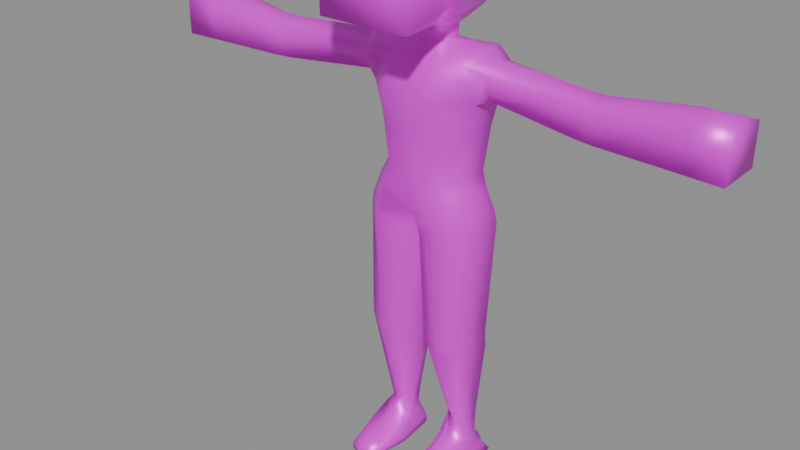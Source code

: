 # Source: hammerhead_walks.blend  (saved by Blender 5.0.119; exported with 4.5.12 LTS)
import bpy
from mathutils import Matrix  # noqa: F401  (used for matrix-valued properties, if any)

bpy.ops.wm.read_factory_settings(use_empty=True)
scene = bpy.context.scene
scene.name = 'Hammerhead'

# ---- images (referenced by path relative to the original .blend; pixels are not part of the script)
import os
ASSET_DIR = os.environ.get("B2B_ASSET_DIR", "")  # directory of the original .blend (textures are referenced by path, not embedded)
HERE = os.path.dirname(os.path.abspath(__file__))  # packed textures are extracted next to this script under _unpacked/

def load_image(name, relpath, width, height, colorspace="sRGB"):
    """Load a texture the original file referenced (path relative to the .blend, or extracted next to this script)."""
    p = next((c for c in (os.path.join(HERE, relpath), os.path.join(ASSET_DIR, relpath)) if relpath and os.path.exists(c)), "")
    if p:
        img = bpy.data.images.load(p, check_existing=True)
        img.name = name
    else:  # same state as the original file: an image datablock whose file is absent (Cycles renders it pink)
        img = bpy.data.images.new(name, width, height)
        img.source = "FILE"
        img.filepath = "//" + (relpath or name)
    img.colorspace_settings.name = colorspace
    return img
img_hammerhead_texture = load_image('hammerhead texture', '', 1024, 1024, 'sRGB')
img_hammerhead_metalic_small = load_image('hammerhead metalic small', '', 256, 256, 'sRGB')

# ---- materials (node trees are filled in below, after node groups)
mat_material = bpy.data.materials.new('Material')
mat_material.alpha_threshold = 0.0
mat_material.use_backface_culling_lightprobe_volume = False
mat_material.roughness = 0.5
mat_material.line_color = (0.0, 0.0, 0.0, 1.0)

# ---- material node trees
mat_material.use_nodes = True; mat_material.node_tree.nodes.clear()
_N = mat_material.node_tree.nodes; _L = mat_material.node_tree.links
n0 = _N.new('ShaderNodeOutputMaterial'); n0.name = 'Material Output'; n0.location = (200, 100)
n1 = _N.new('ShaderNodeBsdfPrincipled'); n1.name = 'Principled BSDF'; n1.location = (-200, 100)
n1.inputs[2].default_value = 0.4097
n2 = _N.new('ShaderNodeTexImage'); n2.name = 'Image Texture'; n2.location = (-822, 345)
n2.image = img_hammerhead_texture
n3 = _N.new('ShaderNodeTexImage'); n3.name = 'Image Texture.001'; n3.location = (-880, 34)
n3.image = img_hammerhead_metalic_small
_L.new(n1.outputs[0], n0.inputs[0])
_L.new(n2.outputs[0], n1.inputs[0])
_L.new(n3.outputs[0], n1.inputs[1])
n0.is_active_output = True

# ---- meshes
me_hammerhead_mesh = bpy.data.meshes.new('hammerhead mesh')
me_hammerhead_mesh.from_pydata([(-0.409, 0.4937, 3.482), (-0.4216, -0.5161, 3.515), (-0.4837, -0.7906, 0.2671), (-0.4428, -0.5124, 3.288), (-0.7198, 0.2821, 5.079), (-1.758e-07, 0.5394, 5.073), (-0.7198, -0.2007, 5.023), (1.654e-07, -0.5076, 5.023), (-0.6334, 0.3235, 5.576), (-1.479e-07, 0.4539, 5.459), (-0.6334, -0.3299, 5.486), (1.301e-07, -0.3993, 5.5), (-3.688, -0.3993, 5.0), (-3.688, -0.3993, 5.5), (-3.688, 0.2036, 5.5), (-3.688, 0.2036, 5.0), (-0.2432, 0.05287, 0.4112), (-0.6176, 0.1538, 0.4526), (-0.687, -0.05537, 0.4194), (-0.2108, -0.2754, 0.08325), (-0.2645, 0.2665, 0.07291), (-0.7326, 0.3368, 0.08476), (-0.7799, -0.2618, 0.07964), (-8.28e-08, 0.2541, 5.587), (6.546e-08, -0.2009, 5.627), (-8.28e-08, 0.2541, 5.756), (6.546e-08, -0.2009, 5.782), (-0.298, 0.4693, 5.926), (-1.529e-07, 0.4693, 5.925), (-0.298, -0.3993, 5.926), (1.301e-07, -0.3993, 5.926), (-0.5806, 1.293, 6.52), (-4.213e-07, 1.293, 6.52), (-0.5806, -1.223, 6.007), (3.985e-07, -1.223, 6.007), (-0.5806, 1.293, 6.657), (-4.213e-07, 1.293, 6.657), (-0.5806, -1.223, 6.794), (3.985e-07, -1.223, 6.794), (-0.3545, 0.09974, 6.867), (-3.25e-08, 0.09974, 6.867), (-0.3545, -0.2432, 6.867), (7.924e-08, -0.2432, 6.867), (-3.271, -0.3677, 5.0), (-3.271, 0.172, 5.0), (-3.271, -0.3677, 5.5), (-3.271, 0.172, 5.5), (-0.6298, -0.6743, 0.2474), (-0.2738, -0.654, 0.2574), (-0.6467, -0.7994, 0.08798), (-0.2861, -0.8187, 0.09985), (-0.5381, -0.1581, 4.083), (-0.6299, -0.1741, 4.648), (-0.5706, 0.1965, 4.084), (-0.6501, 0.2056, 4.648), (1.614e-07, -0.4953, 4.081), (1.531e-07, -0.4698, 4.644), (-1.17e-07, 0.3592, 4.644), (-1.505e-07, 0.462, 4.063), (-0.3599, 0.4176, 5.5), (-0.3593, 0.5482, 5.073), (-0.2423, 0.3732, 4.091), (-0.3454, 0.3447, 4.646), (-0.2282, 0.123, 5.618), (-0.09705, 0.2541, 5.593), (-0.09705, -0.2009, 5.627), (-0.2282, -0.06979, 5.627), (-0.09705, 0.2541, 5.76), (-0.2282, 0.123, 5.777), (-0.2282, -0.06979, 5.782), (-0.09705, -0.2009, 5.782), (-2.242, 0.1131, 5.36), (-2.006, 0.0911, 5.361), (-2.006, -0.2708, 5.361), (-2.242, -0.3085, 5.36), (-2.006, 0.09049, 5.002), (-2.242, 0.1131, 5.0), (-2.242, -0.3085, 5.0), (-2.006, -0.2708, 5.0), (-0.2519, -0.4953, 4.082), (-0.3089, -0.4698, 4.646), (-0.3279, -0.3634, 5.493), (-0.3599, -0.5076, 5.011), (-0.8785, -0.2687, 5.387), (-0.8785, 0.2079, 5.462), (-0.8583, 0.1886, 5.13), (-0.8583, -0.1305, 5.085), (-2.006, -0.06947, 5.471), (-0.7788, -0.02991, 5.637), (-3.688, -0.1037, 5.61), (-0.8785, -0.03835, 5.533), (-2.242, -0.07149, 5.47), (-3.271, -0.09376, 5.61), (-0.7393, -0.2201, 3.589), (-0.7585, -0.2232, 3.443), (-0.7585, 0.2419, 3.443), (-0.7365, 0.2287, 3.591), (1.071e-07, -0.3287, 3.552), (-0.05227, -0.3226, 3.287), (-0.05225, 0.3789, 3.134), (-1.823e-07, 0.5594, 3.45), (-0.4697, -0.2154, 0.4248), (-0.4637, 0.4783, 3.298), (-0.4985, 0.2462, 0.4566), (-0.6975, -0.2987, 1.944), (-0.6905, -0.3075, 2.163), (-0.6928, -0.3022, 2.054), (-0.1791, -0.3558, 1.905), (-0.169, -0.3656, 2.124), (-0.1765, -0.3614, 2.014), (-0.6905, 0.1983, 1.972), (-0.6975, 0.2051, 1.753), (-0.6928, 0.1947, 1.863), (-0.1791, 0.2605, 1.751), (-0.169, 0.2601, 1.97), (-0.1765, 0.2538, 1.861), (-0.4292, -0.4265, 1.971), (-0.437, -0.4164, 1.752), (-0.4336, -0.4206, 1.862), (-0.4566, 0.2259, 2.109), (-0.4638, 0.2299, 1.89), (-0.461, 0.2212, 1.999), (-0.476, 0.4345, 0.07656), (-0.4773, -0.8718, 0.07839), (-0.4755, -0.2608, 0.07628), (-0.4737, 0.2187, 0.6907), (-0.5912, 0.1918, 0.6882), (-0.3491, 0.2185, 0.5877), (-0.3493, -0.06157, 0.7395), (-0.4668, -0.06012, 0.5874), (-0.5675, -0.05866, 0.5887), (-0.2601, -0.1137, 0.4127), (-0.4867, 0.4225, 0.1752), (-0.2032, -0.295, 0.1786), (-0.6912, 0.2573, 0.176), (-0.2637, 0.2712, 0.1737), (-0.4814, -0.8681, 0.173), (-0.774, -0.2618, 0.1737), (-0.2787, -0.8241, 0.1955), (-0.6446, -0.7928, 0.179), (-0.2284, 0.08721, 0.318), (-0.5065, 0.3027, 0.304), (-0.6613, 0.1185, 0.2967), (-0.4657, -0.4486, 0.3201), (-0.2647, -0.2873, 0.2973), (-0.7026, -0.3446, 0.2934), (-0.6454, -0.1793, 3.886), (0.0, -0.4552, 3.798), (-0.3687, -0.4831, 3.861), (-0.6505, 0.1703, 3.891), (-1.629e-07, 0.5, 3.873), (-0.2951, 0.3921, 3.901), (-0.3639, 0.3468, 0.07449), (-0.3722, 0.2134, 0.4233), (-0.3561, 0.3436, 0.1743), (-0.3614, 0.2695, 0.3135), (-0.2377, -0.004446, 0.07808), (-2.618e-08, 0.08034, 3.345), (-0.05226, 0.02816, 3.134), (-0.1791, -0.04765, 1.751), (-0.1765, -0.05378, 1.861), (-0.169, -0.05278, 1.97), (-0.3492, 0.07845, 0.587), (-0.2335, -0.0119, 0.1762), (-0.2517, -0.03039, 0.412), (-0.2465, -0.1001, 0.3077), (-0.5153, -0.07021, 5.662), (0.409, 0.4937, 3.482), (0.4216, -0.5161, 3.515), (0.4837, -0.7906, 0.2671), (0.4428, -0.5124, 3.288), (0.7198, 0.2821, 5.079), (0.7198, -0.2007, 5.023), (0.6334, 0.3235, 5.576), (0.6334, -0.3299, 5.486), (3.688, -0.3993, 5.0), (3.688, -0.3993, 5.5), (3.688, 0.2036, 5.5), (3.688, 0.2036, 5.0), (0.2432, 0.05287, 0.4112), (0.6176, 0.1538, 0.4526), (0.687, -0.05537, 0.4194), (0.2108, -0.2754, 0.08325), (0.2645, 0.2665, 0.07291), (0.7326, 0.3368, 0.08476), (0.7799, -0.2618, 0.07964), (0.298, 0.4693, 5.926), (0.298, -0.3993, 5.926), (0.5806, 1.293, 6.52), (0.5806, -1.223, 6.007), (0.5806, 1.293, 6.657), (0.5806, -1.223, 6.794), (0.3545, 0.09974, 6.867), (0.3545, -0.2432, 6.867), (3.271, -0.3677, 5.0), (3.271, 0.172, 5.0), (3.271, -0.3677, 5.5), (3.271, 0.172, 5.5), (0.6298, -0.6743, 0.2474), (0.2738, -0.654, 0.2574), (0.6467, -0.7994, 0.08798), (0.2861, -0.8187, 0.09985), (0.5381, -0.1581, 4.083), (0.6299, -0.1741, 4.648), (0.5706, 0.1965, 4.084), (0.6501, 0.2056, 4.648), (0.3599, 0.4176, 5.5), (0.3593, 0.5482, 5.073), (0.2423, 0.3732, 4.091), (0.3454, 0.3447, 4.646), (0.2282, 0.123, 5.618), (0.09705, 0.2541, 5.593), (0.09705, -0.2009, 5.627), (0.2282, -0.06978, 5.627), (0.09705, 0.2541, 5.76), (0.2282, 0.123, 5.777), (0.2282, -0.06978, 5.782), (0.09705, -0.2009, 5.782), (2.242, 0.1131, 5.36), (2.006, 0.0911, 5.361), (2.006, -0.2708, 5.361), (2.242, -0.3085, 5.36), (2.006, 0.09049, 5.002), (2.242, 0.1131, 5.0), (2.242, -0.3085, 5.0), (2.006, -0.2708, 5.0), (0.2519, -0.4953, 4.082), (0.3089, -0.4698, 4.646), (0.3279, -0.3634, 5.493), (0.3599, -0.5076, 5.011), (0.8785, -0.2687, 5.387), (0.8785, 0.2079, 5.462), (0.8583, 0.1886, 5.13), (0.8583, -0.1305, 5.085), (2.006, -0.06947, 5.471), (0.7788, -0.02991, 5.637), (3.688, -0.1037, 5.61), (0.8785, -0.03835, 5.533), (2.242, -0.07149, 5.47), (3.271, -0.09376, 5.61), (0.7393, -0.2201, 3.589), (0.7585, -0.2232, 3.443), (0.7585, 0.2419, 3.443), (0.7365, 0.2287, 3.591), (0.05227, -0.3226, 3.287), (0.05225, 0.3789, 3.134), (0.4697, -0.2154, 0.4248), (0.4637, 0.4783, 3.298), (0.4985, 0.2462, 0.4566), (0.6975, -0.2987, 1.944), (0.6905, -0.3075, 2.163), (0.6928, -0.3022, 2.054), (0.1791, -0.3558, 1.905), (0.169, -0.3656, 2.124), (0.1765, -0.3614, 2.014), (0.6905, 0.1983, 1.972), (0.6975, 0.2051, 1.753), (0.6928, 0.1947, 1.863), (0.1791, 0.2605, 1.751), (0.169, 0.2601, 1.97), (0.1765, 0.2538, 1.861), (0.4292, -0.4265, 1.971), (0.437, -0.4164, 1.752), (0.4336, -0.4206, 1.862), (0.4566, 0.2259, 2.109), (0.4638, 0.2299, 1.89), (0.461, 0.2212, 1.999), (0.476, 0.4345, 0.07656), (0.4773, -0.8718, 0.07839), (0.4755, -0.2608, 0.07628), (0.4737, 0.2187, 0.6907), (0.5912, 0.1918, 0.6882), (0.3491, 0.2185, 0.5877), (0.3493, -0.06157, 0.7395), (0.4668, -0.06012, 0.5874), (0.5675, -0.05866, 0.5887), (0.2601, -0.1137, 0.4127), (0.4867, 0.4225, 0.1752), (0.2032, -0.295, 0.1786), (0.6912, 0.2573, 0.176), (0.2637, 0.2712, 0.1737), (0.4814, -0.8681, 0.173), (0.774, -0.2618, 0.1737), (0.2787, -0.8241, 0.1955), (0.6446, -0.7928, 0.179), (0.2284, 0.08721, 0.318), (0.5065, 0.3027, 0.304), (0.6613, 0.1185, 0.2967), (0.4657, -0.4486, 0.3201), (0.2647, -0.2873, 0.2973), (0.7026, -0.3446, 0.2934), (0.6454, -0.1793, 3.886), (0.3687, -0.4831, 3.861), (0.6505, 0.1703, 3.891), (0.2951, 0.3921, 3.901), (0.3639, 0.3468, 0.07449), (0.3722, 0.2134, 0.4233), (0.3561, 0.3436, 0.1743), (0.3614, 0.2695, 0.3135), (0.2377, -0.004446, 0.07808), (0.05226, 0.02816, 3.134), (0.1791, -0.04765, 1.751), (0.1765, -0.05378, 1.861), (0.169, -0.05278, 1.97), (0.3492, 0.07845, 0.587), (0.2335, -0.0119, 0.1762), (0.2517, -0.03039, 0.412), (0.2465, -0.1001, 0.3077), (0.4562, -0.09876, 5.641), (-2.142, 0.1035, 5.001), (-2.142, 0.1038, 5.361), (-2.142, -0.2925, 5.361), (-2.142, -0.2925, 5.0), (-2.142, -0.07063, 5.47), (2.12, 0.1014, 5.001), (2.12, 0.1018, 5.361), (2.12, -0.2891, 5.361), (2.12, -0.2891, 5.0), (2.12, -0.07045, 5.47)], [], [(6, 82, 81, 10), (5, 60, 59, 9), (46, 44, 15, 14), (15, 12, 13, 89, 14), (138, 136, 123, 50), (148, 147, 55, 79), (1, 3, 98, 97), (45, 92, 89, 13), (145, 142, 134, 137), (19, 124, 122, 152, 20, 156), (165, 144, 133, 163), (145, 137, 139, 47), (142, 141, 132, 134), (44, 43, 12, 15), (43, 45, 13, 12), (33, 34, 38, 37), (27, 29, 33, 31), (29, 30, 34, 33), (28, 27, 31, 32), (36, 35, 39, 40), (32, 31, 35, 36), (31, 33, 37, 35), (41, 42, 40, 39), (35, 37, 41, 39), (37, 38, 42, 41), (48, 2, 136, 138), (22, 124, 123, 49), (139, 137, 22, 49), (19, 133, 138, 50), (54, 62, 61, 53), (52, 54, 53, 51), (56, 80, 79, 55), (0, 102, 95, 96), (52, 80, 82, 6), (54, 52, 6, 4), (57, 62, 60, 5), (59, 60, 4, 8), (61, 62, 57, 58), (60, 62, 54, 4), (67, 68, 27), (69, 70, 29), (69, 66, 65, 70), (63, 68, 67, 64), (63, 66, 69, 68), (23, 64, 67, 25), (65, 24, 26, 70), (25, 67, 27, 28), (27, 68, 69, 29), (29, 70, 26, 30), (309, 310, 72, 75), (311, 312, 78, 73), (311, 313, 91, 74), (312, 309, 75, 78), (83, 90, 87, 73), (74, 91, 92, 45), (84, 85, 75, 72), (71, 76, 44, 46), (77, 74, 45, 43), (86, 83, 73, 78), (85, 86, 78, 75), (76, 77, 43, 44), (65, 81, 11, 24), (82, 80, 56, 7), (79, 80, 52, 51), (81, 82, 7, 11), (4, 6, 86, 85), (6, 10, 83, 86), (8, 4, 85, 84), (10, 88, 90, 83), (59, 8, 63, 64), (87, 90, 84, 72), (92, 91, 71, 46), (90, 88, 8, 84), (89, 92, 46, 14), (313, 87, 72, 310), (9, 59, 64, 23), (157, 158, 99, 100), (99, 102, 0, 100), (94, 3, 1, 93), (95, 94, 93, 96), (146, 51, 53, 149), (93, 146, 149, 96), (148, 146, 93, 1), (151, 149, 53, 61), (117, 107, 109, 118), (118, 109, 108, 116), (111, 104, 106, 112), (112, 106, 105, 110), (120, 111, 112, 121), (121, 112, 110, 119), (159, 113, 115, 160), (160, 115, 114, 161), (113, 120, 121, 115), (115, 121, 119, 114), (104, 117, 118, 106), (106, 118, 116, 105), (94, 95, 110, 105), (163, 133, 19, 156), (129, 117, 104, 130), (116, 3, 94, 105), (98, 3, 116, 108), (103, 125, 127, 153), (161, 158, 98, 108), (111, 120, 125, 126), (159, 107, 128, 162), (95, 102, 119, 110), (125, 120, 113, 127), (119, 102, 99, 114), (122, 124, 22, 21), (122, 132, 154, 152), (123, 124, 19, 50), (123, 136, 139, 49), (107, 117, 129, 128), (126, 125, 103, 17), (162, 128, 131, 164), (2, 143, 145, 47), (104, 111, 126, 130), (130, 126, 17, 18), (143, 2, 48, 144), (101, 129, 130, 18), (128, 129, 101, 131), (140, 155, 153, 16), (134, 132, 122, 21), (137, 134, 21, 22), (135, 154, 155, 140), (139, 136, 2, 47), (138, 133, 144, 48), (17, 103, 141, 142), (101, 143, 144, 131), (164, 131, 144, 165), (18, 17, 142, 145), (143, 101, 18, 145), (151, 150, 100, 0), (97, 147, 148, 1), (167, 294, 293, 243), (79, 51, 146, 148), (61, 58, 150, 151), (155, 154, 132, 141), (152, 154, 135, 20), (153, 155, 141, 103), (153, 127, 16), (16, 164, 165, 140), (127, 162, 164, 16), (113, 159, 162, 127), (114, 99, 158, 161), (135, 163, 156, 20), (109, 160, 161, 108), (107, 159, 160, 109), (97, 98, 158, 157), (140, 165, 163, 135), (172, 174, 228, 229), (5, 9, 206, 207), (197, 177, 178, 195), (178, 177, 236, 176, 175), (283, 201, 268, 281), (292, 226, 55, 147), (168, 97, 244, 170), (196, 176, 236, 239), (290, 282, 279, 287), (182, 299, 183, 295, 267, 269), (307, 305, 278, 289), (290, 198, 284, 282), (287, 279, 277, 286), (195, 178, 175, 194), (194, 175, 176, 196), (189, 191, 38, 34), (186, 188, 189, 187), (187, 189, 34, 30), (28, 32, 188, 186), (36, 40, 192, 190), (32, 36, 190, 188), (188, 190, 191, 189), (193, 192, 40, 42), (190, 192, 193, 191), (191, 193, 42, 38), (199, 283, 281, 169), (185, 200, 268, 269), (284, 200, 185, 282), (182, 201, 283, 278), (205, 204, 208, 209), (203, 202, 204, 205), (56, 55, 226, 227), (167, 243, 242, 247), (203, 172, 229, 227), (205, 171, 172, 203), (57, 5, 207, 209), (206, 173, 171, 207), (208, 58, 57, 209), (207, 171, 205, 209), (214, 186, 215), (216, 187, 217), (216, 217, 212, 213), (210, 211, 214, 215), (210, 215, 216, 213), (23, 25, 214, 211), (212, 217, 26, 24), (25, 28, 186, 214), (186, 187, 216, 215), (187, 30, 26, 217), (314, 222, 219, 315), (316, 220, 225, 317), (316, 221, 238, 318), (317, 225, 222, 314), (230, 220, 234, 237), (221, 196, 239, 238), (231, 219, 222, 232), (218, 197, 195, 223), (224, 194, 196, 221), (233, 225, 220, 230), (232, 222, 225, 233), (223, 195, 194, 224), (212, 24, 11, 228), (229, 7, 56, 227), (226, 202, 203, 227), (228, 11, 7, 229), (171, 232, 233, 172), (172, 233, 230, 174), (173, 231, 232, 171), (174, 230, 237, 235), (206, 211, 210, 173), (234, 219, 231, 237), (239, 197, 218, 238), (237, 231, 173, 235), (236, 177, 197, 239), (318, 315, 219, 234), (9, 23, 211, 206), (157, 100, 245, 300), (245, 100, 167, 247), (241, 240, 168, 170), (242, 243, 240, 241), (291, 293, 204, 202), (243, 293, 291, 240), (292, 168, 240, 291), (294, 208, 204, 293), (262, 263, 254, 252), (263, 261, 253, 254), (256, 257, 251, 249), (257, 255, 250, 251), (265, 266, 257, 256), (266, 264, 255, 257), (301, 302, 260, 258), (302, 303, 259, 260), (258, 260, 266, 265), (260, 259, 264, 266), (249, 251, 263, 262), (251, 250, 261, 263), (241, 250, 255, 242), (305, 299, 182, 278), (274, 275, 249, 262), (261, 250, 241, 170), (244, 253, 261, 170), (248, 296, 272, 270), (303, 253, 244, 300), (256, 271, 270, 265), (301, 304, 273, 252), (242, 255, 264, 247), (270, 272, 258, 265), (264, 259, 245, 247), (267, 184, 185, 269), (267, 295, 297, 277), (268, 201, 182, 269), (268, 200, 284, 281), (252, 273, 274, 262), (271, 180, 248, 270), (304, 306, 276, 273), (169, 198, 290, 288), (249, 275, 271, 256), (275, 181, 180, 271), (288, 289, 199, 169), (246, 181, 275, 274), (273, 276, 246, 274), (285, 179, 296, 298), (279, 184, 267, 277), (282, 185, 184, 279), (280, 285, 298, 297), (284, 198, 169, 281), (283, 199, 289, 278), (180, 287, 286, 248), (246, 276, 289, 288), (306, 307, 289, 276), (181, 290, 287, 180), (288, 290, 181, 246), (294, 167, 100, 150), (168, 292, 147, 97), (226, 292, 291, 202), (208, 294, 150, 58), (298, 286, 277, 297), (295, 183, 280, 297), (296, 248, 286, 298), (296, 179, 272), (179, 285, 307, 306), (272, 179, 306, 304), (258, 272, 304, 301), (259, 303, 300, 245), (280, 183, 299, 305), (254, 253, 303, 302), (252, 254, 302, 301), (97, 157, 300, 244), (285, 280, 305, 307), (308, 228, 174, 235), (96, 149, 151, 0), (66, 63, 8, 166), (8, 88, 166), (81, 166, 88, 10), (66, 166, 81, 65), (213, 212, 228, 308), (235, 173, 308), (213, 308, 173, 210), (91, 313, 310, 71), (77, 76, 309, 312), (73, 87, 313, 311), (74, 77, 312, 311), (76, 71, 310, 309), (238, 218, 315, 318), (224, 317, 314, 223), (220, 316, 318, 234), (221, 316, 317, 224), (223, 314, 315, 218)])
me_hammerhead_mesh.polygons.foreach_set('use_smooth', [True] * 318)
_k = {(33, 34): 0.54983, (37, 38): 1.0, (33, 37): 1.0, (34, 189): 0.54983, (38, 191): 1.0, (189, 191): 1.0}
me_hammerhead_mesh.attributes.new('crease_edge', 'FLOAT', 'EDGE').data.foreach_set('value', [_k.get((min(e.vertices), max(e.vertices)), 0.0) for e in me_hammerhead_mesh.edges])
_uv = me_hammerhead_mesh.uv_layers.new(name='UVMap')
_uv.uv.foreach_set('vector', [0.06027, 0.3343, 0.06039, 0.3741, 0.007808, 0.3777, 0.008626, 0.3439, 0.9377, 0.5862, 0.9376, 0.5465, 0.985, 0.5463, 0.9805, 0.5861, 0.9849, 0.2246, 0.9297, 0.2247, 0.9295, 0.1786, 0.9848, 0.1785, 0.8923, 0.2942, 0.8924, 0.3608, 0.8372, 0.3608, 0.8251, 0.3281, 0.8372, 0.2942, 0.2621, 0.09572, 0.2396, 0.0945, 0.2396, 0.08405, 0.2608, 0.08519, 0.1876, 0.3729, 0.1947, 0.4136, 0.1633, 0.4137, 0.1631, 0.3858, 0.2256, 0.367, 0.2506, 0.3646, 0.2516, 0.4077, 0.2223, 0.4136, 0.1551, 0.6988, 0.1551, 0.7292, 0.1091, 0.7282, 0.109, 0.6954, 0.6032, 0.08636, 0.6031, 0.03525, 0.6168, 0.02002, 0.6169, 0.07725, 0.5272, 0.1774, 0.4982, 0.1729, 0.5058, 0.09641, 0.5171, 0.1073, 0.5272, 0.1172, 0.5272, 0.1473, 0.1041, 0.1634, 0.1007, 0.1838, 0.08736, 0.1831, 0.09075, 0.152, 0.6032, 0.08636, 0.6169, 0.07725, 0.615, 0.1361, 0.6075, 0.123, 0.1635, 0.3269, 0.1369, 0.3269, 0.1255, 0.3202, 0.154, 0.3147, 0.3617, 0.8391, 0.3632, 0.7795, 0.4094, 0.7772, 0.4076, 0.8438, 0.06168, 0.05234, 0.006467, 0.05243, 0.006262, 0.006352, 0.06148, 0.006262, 0.8172, 0.2813, 0.8172, 0.2171, 0.9042, 0.2171, 0.9042, 0.2813, 0.7337, 0.9085, 0.8296, 0.9032, 0.9203, 0.9056, 0.6458, 0.9772, 0.8365, 0.04596, 0.8695, 0.04596, 0.8695, 0.137, 0.8053, 0.137, 0.4645, 0.8395, 0.4974, 0.8395, 0.5287, 0.9307, 0.4645, 0.9307, 0.08601, 0.9195, 0.08601, 0.8554, 0.2175, 0.8804, 0.2175, 0.9195, 0.2804, 0.11, 0.3446, 0.11, 0.3446, 0.1252, 0.2804, 0.1252, 0.6458, 0.9772, 0.9203, 0.9056, 0.925, 0.9923, 0.6466, 0.9923, 0.2554, 0.8804, 0.2554, 0.9195, 0.2175, 0.9195, 0.2175, 0.8804, 0.08601, 0.8554, 0.3637, 0.8554, 0.2554, 0.8804, 0.2175, 0.8804, 0.3637, 0.8554, 0.3637, 0.9195, 0.2554, 0.9195, 0.2554, 0.8804, 0.592, 0.1218, 0.5692, 0.1061, 0.5697, 0.09737, 0.5919, 0.1028, 0.4648, 0.1697, 0.4982, 0.1729, 0.4914, 0.24, 0.4735, 0.2302, 0.615, 0.1361, 0.6169, 0.07725, 0.6273, 0.07735, 0.625, 0.137, 0.07716, 0.1798, 0.08736, 0.1831, 0.08276, 0.2415, 0.07236, 0.2397, 0.8912, 0.5144, 0.8908, 0.5481, 0.8295, 0.5596, 0.8289, 0.5233, 0.1224, 0.06235, 0.123, 0.02036, 0.1847, 0.02219, 0.1843, 0.06141, 0.1011, 0.4138, 0.1009, 0.3796, 0.1631, 0.3858, 0.1633, 0.4137, 0.7619, 0.5413, 0.7416, 0.5352, 0.7579, 0.5026, 0.7744, 0.505, 0.1018, 0.3442, 0.1009, 0.3796, 0.06039, 0.3741, 0.06027, 0.3343, 0.123, 0.02036, 0.1224, 0.06235, 0.08157, 0.06468, 0.0759, 0.01128, 0.8906, 0.5862, 0.8908, 0.5481, 0.9376, 0.5465, 0.9377, 0.5862, 0.985, 0.5463, 0.9376, 0.5465, 0.9387, 0.5066, 0.9935, 0.5161, 0.8295, 0.5596, 0.8908, 0.5481, 0.8906, 0.5862, 0.8262, 0.5863, 0.9376, 0.5465, 0.8908, 0.5481, 0.8912, 0.5144, 0.9387, 0.5066, 0.4752, 0.8157, 0.4897, 0.8012, 0.4974, 0.8395, 0.8443, 0.00958, 0.8588, 0.02407, 0.8365, 0.04596, 0.7925, 0.8898, 0.7916, 0.8727, 0.8063, 0.8727, 0.8072, 0.8897, 0.1664, 0.1856, 0.1664, 0.2032, 0.1519, 0.2011, 0.1519, 0.1827, 0.7703, 0.8728, 0.7916, 0.8727, 0.7925, 0.8898, 0.7712, 0.8904, 0.1412, 0.182, 0.1519, 0.1827, 0.1519, 0.2011, 0.1412, 0.2006, 0.07574, 0.08015, 0.08647, 0.08015, 0.08647, 0.09719, 0.07574, 0.09719, 0.4645, 0.8157, 0.4752, 0.8157, 0.4974, 0.8395, 0.4645, 0.8395, 0.7337, 0.9085, 0.7712, 0.8904, 0.7925, 0.8898, 0.8296, 0.9032, 0.8365, 0.04596, 0.8588, 0.02407, 0.8695, 0.02407, 0.8695, 0.04596, 0.9301, 0.3472, 0.9698, 0.3472, 0.9699, 0.3525, 0.9303, 0.3526, 0.02237, 0.175, 0.06219, 0.1749, 0.06229, 0.1802, 0.02243, 0.1803, 0.2776, 0.7066, 0.2777, 0.7314, 0.2738, 0.7313, 0.2737, 0.7049, 0.2405, 0.7845, 0.2393, 0.8283, 0.2341, 0.8267, 0.2351, 0.7868, 0.4195, 0.7091, 0.4196, 0.7348, 0.283, 0.7315, 0.283, 0.709, 0.2737, 0.7049, 0.2738, 0.7313, 0.1551, 0.7292, 0.1551, 0.6988, 0.981, 0.489, 0.9445, 0.4913, 0.9303, 0.3526, 0.9699, 0.3525, 0.9698, 0.3432, 0.9299, 0.3433, 0.9297, 0.2247, 0.9849, 0.2246, 0.06212, 0.171, 0.02233, 0.171, 0.006467, 0.05243, 0.06168, 0.05234, 0.05372, 0.319, 0.01981, 0.3168, 0.02243, 0.1803, 0.06229, 0.1802, 0.09506, 0.8339, 0.09599, 0.7986, 0.2351, 0.7868, 0.2341, 0.8267, 0.2432, 0.8295, 0.2445, 0.7829, 0.3632, 0.7795, 0.3617, 0.8391, 0.5059, 0.7169, 0.4803, 0.6987, 0.5166, 0.6947, 0.5166, 0.7168, 0.06039, 0.3741, 0.1009, 0.3796, 0.1011, 0.4138, 0.05921, 0.4138, 0.1824, 0.09915, 0.1204, 0.09555, 0.1224, 0.06235, 0.1843, 0.06141, 0.007808, 0.3777, 0.06039, 0.3741, 0.05921, 0.4138, 0.006931, 0.4139, 0.07949, 0.8438, 0.0809, 0.7905, 0.09599, 0.7986, 0.09506, 0.8339, 0.06027, 0.3343, 0.008626, 0.3439, 0.01981, 0.3168, 0.05372, 0.319, 0.9935, 0.5161, 0.9387, 0.5066, 0.9445, 0.4913, 0.981, 0.489, 0.4466, 0.7025, 0.4306, 0.7359, 0.4196, 0.7348, 0.4195, 0.7091, 0.4769, 0.785, 0.4467, 0.7748, 0.4914, 0.7527, 0.506, 0.7671, 0.283, 0.7315, 0.4196, 0.7348, 0.4196, 0.7619, 0.283, 0.749, 0.1551, 0.7292, 0.2738, 0.7313, 0.2738, 0.7515, 0.1552, 0.7584, 0.4196, 0.7348, 0.4306, 0.7359, 0.4467, 0.7748, 0.4196, 0.7619, 0.1091, 0.7282, 0.1551, 0.7292, 0.1552, 0.7584, 0.1091, 0.762, 0.2777, 0.7314, 0.283, 0.7315, 0.283, 0.749, 0.2777, 0.7504, 0.5167, 0.7889, 0.4769, 0.785, 0.506, 0.7671, 0.5167, 0.7671, 0.4389, 0.1815, 0.4152, 0.1846, 0.4197, 0.1461, 0.4565, 0.1302, 0.7237, 0.5807, 0.7416, 0.5352, 0.7619, 0.5413, 0.7583, 0.5865, 0.2347, 0.3297, 0.2506, 0.3646, 0.2256, 0.367, 0.2186, 0.3319, 0.2567, 0.01764, 0.2562, 0.06903, 0.2399, 0.06854, 0.2401, 0.01896, 0.2066, 0.06383, 0.1843, 0.06141, 0.1847, 0.02219, 0.2065, 0.02519, 0.2399, 0.06854, 0.2066, 0.06383, 0.2065, 0.02519, 0.2401, 0.01896, 0.1876, 0.3729, 0.1859, 0.3423, 0.2186, 0.3319, 0.2256, 0.367, 0.8084, 0.5538, 0.8076, 0.5145, 0.8289, 0.5233, 0.8295, 0.5596, 0.4207, 0.3649, 0.4041, 0.3935, 0.392, 0.3938, 0.4085, 0.3653, 0.4085, 0.3653, 0.392, 0.3938, 0.3799, 0.3946, 0.3964, 0.3658, 0.4427, 0.02386, 0.421, 0.07929, 0.4089, 0.07955, 0.4306, 0.02489, 0.4306, 0.02489, 0.4089, 0.07955, 0.3968, 0.08001, 0.4185, 0.02436, 0.5864, 0.5355, 0.5713, 0.5097, 0.5834, 0.5102, 0.5985, 0.5358, 0.5985, 0.5358, 0.5834, 0.5102, 0.5955, 0.5104, 0.6106, 0.5362, 0.263, 0.1757, 0.2669, 0.1419, 0.2788, 0.144, 0.2749, 0.1778, 0.2749, 0.1778, 0.2788, 0.144, 0.2909, 0.1447, 0.2869, 0.179, 0.5711, 0.567, 0.5864, 0.5355, 0.5985, 0.5358, 0.5832, 0.5672, 0.5832, 0.5672, 0.5985, 0.5358, 0.6106, 0.5362, 0.5953, 0.568, 0.3999, 0.3362, 0.4207, 0.3649, 0.4085, 0.3653, 0.3878, 0.3367, 0.3878, 0.3367, 0.4085, 0.3653, 0.3964, 0.3658, 0.3756, 0.337, 0.2562, 0.06903, 0.2567, 0.01764, 0.4185, 0.02436, 0.3968, 0.08001, 0.09075, 0.152, 0.08736, 0.1831, 0.07716, 0.1798, 0.08009, 0.15, 0.5507, 0.3614, 0.4207, 0.3649, 0.3999, 0.3362, 0.5506, 0.3503, 0.3964, 0.3658, 0.2506, 0.3646, 0.2347, 0.3297, 0.3756, 0.337, 0.2516, 0.4077, 0.2506, 0.3646, 0.3964, 0.3658, 0.3799, 0.3946, 0.428, 0.5319, 0.4539, 0.5346, 0.4426, 0.5484, 0.4244, 0.5459, 0.2869, 0.179, 0.4152, 0.1846, 0.4276, 0.225, 0.2998, 0.2153, 0.5713, 0.5097, 0.5864, 0.5355, 0.4539, 0.5346, 0.4537, 0.5216, 0.263, 0.1757, 0.2759, 0.2115, 0.1523, 0.1647, 0.1373, 0.1474, 0.7579, 0.5026, 0.7416, 0.5352, 0.6106, 0.5362, 0.5955, 0.5104, 0.4539, 0.5346, 0.5864, 0.5355, 0.5711, 0.567, 0.4426, 0.5484, 0.6106, 0.5362, 0.7416, 0.5352, 0.7237, 0.5807, 0.5953, 0.568, 0.5058, 0.09641, 0.4982, 0.1729, 0.4648, 0.1697, 0.4765, 0.1043, 0.3857, 0.5345, 0.3966, 0.5333, 0.3967, 0.5477, 0.3857, 0.5468, 0.4914, 0.24, 0.4982, 0.1729, 0.5272, 0.1774, 0.513, 0.2363, 0.2396, 0.08405, 0.2396, 0.0945, 0.2216, 0.09572, 0.2209, 0.08571, 0.4041, 0.3935, 0.4207, 0.3649, 0.5507, 0.3614, 0.5339, 0.3744, 0.4537, 0.5216, 0.4539, 0.5346, 0.428, 0.5319, 0.4277, 0.5187, 0.1373, 0.1474, 0.1523, 0.1647, 0.1155, 0.1662, 0.1164, 0.1571, 0.5692, 0.1061, 0.5702, 0.144, 0.5438, 0.1548, 0.5527, 0.1185, 0.421, 0.07929, 0.4427, 0.02386, 0.5596, 0.0268, 0.5701, 0.05463, 0.5701, 0.05463, 0.5596, 0.0268, 0.5857, 0.03124, 0.5895, 0.05428, 0.5702, 0.144, 0.5692, 0.1061, 0.592, 0.1218, 0.592, 0.1624, 0.5681, 0.3611, 0.5507, 0.3614, 0.5506, 0.3503, 0.5693, 0.3371, 0.5339, 0.3744, 0.5507, 0.3614, 0.5681, 0.3611, 0.5698, 0.3842, 0.1075, 0.1429, 0.1098, 0.1231, 0.1211, 0.1306, 0.1174, 0.1479, 0.397, 0.5107, 0.3966, 0.5333, 0.3857, 0.5345, 0.3867, 0.5061, 0.6169, 0.07725, 0.6168, 0.02002, 0.6272, 0.01128, 0.6273, 0.07735, 0.09414, 0.121, 0.09541, 0.1132, 0.1098, 0.1231, 0.1075, 0.1429, 0.5514, 0.1052, 0.5697, 0.09737, 0.5692, 0.1061, 0.5527, 0.1185, 0.08276, 0.2415, 0.08736, 0.1831, 0.1007, 0.1838, 0.09169, 0.2236, 0.5857, 0.03124, 0.5846, 0.02122, 0.6016, 0.01515, 0.6031, 0.03525, 0.5691, 0.17, 0.5702, 0.144, 0.592, 0.1624, 0.592, 0.1818, 0.1164, 0.1571, 0.1155, 0.1662, 0.1007, 0.1838, 0.1041, 0.1634, 0.5895, 0.05428, 0.5857, 0.03124, 0.6031, 0.03525, 0.6032, 0.08636, 0.5702, 0.144, 0.5691, 0.17, 0.5447, 0.187, 0.5438, 0.1548, 0.8084, 0.5538, 0.8052, 0.5864, 0.7583, 0.5865, 0.7619, 0.5413, 0.2223, 0.4136, 0.1947, 0.4136, 0.1876, 0.3729, 0.2256, 0.367, 0.7621, 0.6316, 0.8085, 0.619, 0.8078, 0.6583, 0.7746, 0.6678, 0.1824, 0.09915, 0.1843, 0.06141, 0.2066, 0.06383, 0.2075, 0.09788, 0.8295, 0.5596, 0.8262, 0.5863, 0.8052, 0.5864, 0.8084, 0.5538, 0.4122, 0.5471, 0.3967, 0.5477, 0.3966, 0.5333, 0.4111, 0.531, 0.3857, 0.5468, 0.3967, 0.5477, 0.3968, 0.5579, 0.3856, 0.5578, 0.4244, 0.5459, 0.4122, 0.5471, 0.4111, 0.531, 0.428, 0.5319, 0.1211, 0.1306, 0.1392, 0.1321, 0.1174, 0.1479, 0.1174, 0.1479, 0.1164, 0.1571, 0.1041, 0.1634, 0.1075, 0.1429, 0.1392, 0.1321, 0.1373, 0.1474, 0.1164, 0.1571, 0.1174, 0.1479, 0.2669, 0.1419, 0.263, 0.1757, 0.1373, 0.1474, 0.1392, 0.1321, 0.2909, 0.1447, 0.4197, 0.1461, 0.4152, 0.1846, 0.2869, 0.179, 0.09414, 0.121, 0.09075, 0.152, 0.08009, 0.15, 0.08302, 0.1202, 0.2879, 0.2135, 0.2749, 0.1778, 0.2869, 0.179, 0.2998, 0.2153, 0.2759, 0.2115, 0.263, 0.1757, 0.2749, 0.1778, 0.2879, 0.2135, 0.4565, 0.229, 0.4276, 0.225, 0.4152, 0.1846, 0.4389, 0.1815, 0.1075, 0.1429, 0.1041, 0.1634, 0.09075, 0.152, 0.09414, 0.121, 0.06053, 0.4934, 0.008856, 0.4839, 0.007927, 0.4501, 0.06052, 0.4536, 0.9377, 0.5862, 0.9805, 0.5861, 0.9851, 0.6258, 0.9377, 0.6259, 0.9861, 0.9476, 0.9861, 0.9936, 0.9309, 0.9937, 0.9308, 0.9477, 0.7069, 0.00775, 0.7069, 0.06298, 0.6729, 0.0751, 0.6402, 0.06296, 0.6402, 0.007732, 0.2121, 0.2268, 0.2134, 0.2163, 0.2346, 0.2151, 0.2346, 0.2256, 0.1877, 0.4544, 0.1632, 0.4415, 0.1633, 0.4137, 0.1947, 0.4136, 0.2257, 0.4601, 0.2223, 0.4136, 0.2517, 0.4193, 0.2508, 0.4625, 0.8781, 0.6976, 0.9241, 0.694, 0.9242, 0.7269, 0.8781, 0.7281, 0.5945, 0.2371, 0.6081, 0.2462, 0.6082, 0.3035, 0.5946, 0.2883, 0.7622, 0.4306, 0.7622, 0.4006, 0.7622, 0.3705, 0.7723, 0.3606, 0.7837, 0.3497, 0.7912, 0.4262, 0.7039, 0.4632, 0.7152, 0.4766, 0.6842, 0.48, 0.6834, 0.4666, 0.5945, 0.2371, 0.599, 0.2006, 0.6064, 0.1874, 0.6081, 0.2462, 0.1152, 0.3534, 0.1246, 0.3412, 0.1532, 0.3467, 0.1418, 0.3534, 0.8038, 0.2895, 0.8085, 0.3355, 0.7419, 0.3372, 0.7441, 0.2911, 0.06287, 0.7753, 0.06281, 0.8214, 0.0076, 0.8215, 0.007654, 0.7754, 0.8172, 0.153, 0.9042, 0.153, 0.9042, 0.2171, 0.8172, 0.2171, 0.2759, 0.5571, 0.3635, 0.6267, 0.089, 0.555, 0.18, 0.5519, 0.9024, 0.04596, 0.9336, 0.137, 0.8695, 0.137, 0.8695, 0.04596, 0.4645, 0.8395, 0.4645, 0.9307, 0.4004, 0.9307, 0.4316, 0.8395, 0.08601, 0.9195, 0.2175, 0.9195, 0.2175, 0.9587, 0.08601, 0.9837, 0.2804, 0.11, 0.2804, 0.1252, 0.2163, 0.1252, 0.2163, 0.11, 0.3635, 0.6267, 0.3627, 0.6418, 0.08428, 0.6418, 0.089, 0.555, 0.2554, 0.9587, 0.2175, 0.9587, 0.2175, 0.9195, 0.2554, 0.9195, 0.08601, 0.9837, 0.2175, 0.9587, 0.2554, 0.9587, 0.3637, 0.9837, 0.3637, 0.9837, 0.2554, 0.9587, 0.2554, 0.9195, 0.3637, 0.9195, 0.585, 0.35, 0.585, 0.3311, 0.6073, 0.3256, 0.6078, 0.3344, 0.8247, 0.423, 0.8159, 0.4835, 0.798, 0.4933, 0.7912, 0.4262, 0.6064, 0.1874, 0.6165, 0.1866, 0.6185, 0.2461, 0.6081, 0.2462, 0.6875, 0.4902, 0.6275, 0.4948, 0.6257, 0.4844, 0.6842, 0.48, 0.8914, 0.6581, 0.8291, 0.6494, 0.8296, 0.6131, 0.891, 0.6244, 0.1135, 0.2612, 0.1757, 0.2622, 0.1761, 0.3014, 0.114, 0.3032, 0.1011, 0.4138, 0.1633, 0.4137, 0.1632, 0.4415, 0.101, 0.4479, 0.7621, 0.6316, 0.7746, 0.6678, 0.7582, 0.6703, 0.7418, 0.6377, 0.102, 0.4834, 0.06053, 0.4934, 0.06052, 0.4536, 0.101, 0.4479, 0.114, 0.3032, 0.0667, 0.3122, 0.07235, 0.2588, 0.1135, 0.2612, 0.8906, 0.5862, 0.9377, 0.5862, 0.9377, 0.6259, 0.891, 0.6244, 0.9851, 0.6258, 0.9937, 0.6561, 0.939, 0.6657, 0.9377, 0.6259, 0.8296, 0.6131, 0.8262, 0.5863, 0.8906, 0.5862, 0.891, 0.6244, 0.9377, 0.6259, 0.939, 0.6657, 0.8914, 0.6581, 0.891, 0.6244, 0.4538, 0.8157, 0.4316, 0.8395, 0.4393, 0.8012, 0.8947, 0.00958, 0.9024, 0.04596, 0.8802, 0.02407, 0.2172, 0.5382, 0.2025, 0.5379, 0.2035, 0.5208, 0.2181, 0.5212, 0.116, 0.1856, 0.1305, 0.1827, 0.1305, 0.2011, 0.116, 0.2032, 0.2394, 0.5213, 0.2385, 0.5389, 0.2172, 0.5382, 0.2181, 0.5212, 0.1412, 0.182, 0.1412, 0.2006, 0.1305, 0.2011, 0.1305, 0.1827, 0.09719, 0.08015, 0.09719, 0.09719, 0.08647, 0.09719, 0.08647, 0.08015, 0.4645, 0.8157, 0.4645, 0.8395, 0.4316, 0.8395, 0.4538, 0.8157, 0.2759, 0.5571, 0.18, 0.5519, 0.2172, 0.5382, 0.2385, 0.5389, 0.9024, 0.04596, 0.8695, 0.04596, 0.8695, 0.02407, 0.8802, 0.02407, 0.9309, 0.8243, 0.931, 0.8198, 0.9706, 0.8197, 0.9706, 0.8242, 0.02317, 0.652, 0.0232, 0.6475, 0.06306, 0.6474, 0.06299, 0.6519, 0.7547, 0.7062, 0.7594, 0.7041, 0.7595, 0.7305, 0.7547, 0.7306, 0.7496, 0.1675, 0.7515, 0.1629, 0.7914, 0.1619, 0.7927, 0.1663, 0.6137, 0.7088, 0.7502, 0.7083, 0.7502, 0.7307, 0.6137, 0.7345, 0.7594, 0.7041, 0.8781, 0.6976, 0.8781, 0.7281, 0.7595, 0.7305, 0.9814, 0.6832, 0.9706, 0.8197, 0.931, 0.8198, 0.9448, 0.681, 0.9706, 0.829, 0.9861, 0.9476, 0.9308, 0.9477, 0.9307, 0.829, 0.06292, 0.6567, 0.06287, 0.7753, 0.007654, 0.7754, 0.02313, 0.6568, 0.05404, 0.5087, 0.06306, 0.6474, 0.0232, 0.6475, 0.02013, 0.511, 0.7986, 0.0229, 0.7914, 0.1619, 0.7515, 0.1629, 0.7633, 0.02383, 0.7941, 0.1711, 0.8038, 0.2895, 0.7441, 0.2911, 0.7475, 0.1723, 0.5273, 0.7168, 0.5166, 0.7168, 0.5166, 0.6947, 0.5528, 0.6986, 0.06052, 0.4536, 0.05921, 0.4138, 0.1011, 0.4138, 0.101, 0.4479, 0.1745, 0.2246, 0.1757, 0.2622, 0.1135, 0.2612, 0.1123, 0.2282, 0.007927, 0.4501, 0.006931, 0.4139, 0.05921, 0.4138, 0.06052, 0.4536, 0.8085, 0.007328, 0.7986, 0.0229, 0.7633, 0.02383, 0.7551, 0.008741, 0.06053, 0.4934, 0.05404, 0.5087, 0.02013, 0.511, 0.008856, 0.4839, 0.9937, 0.6561, 0.9814, 0.6832, 0.9448, 0.681, 0.939, 0.6657, 0.5866, 0.7022, 0.6137, 0.7088, 0.6137, 0.7345, 0.6027, 0.7356, 0.5565, 0.7849, 0.5274, 0.767, 0.5419, 0.7526, 0.5867, 0.7746, 0.7502, 0.7307, 0.7503, 0.7482, 0.6138, 0.7616, 0.6137, 0.7345, 0.8781, 0.7281, 0.8782, 0.7572, 0.7595, 0.7507, 0.7595, 0.7305, 0.6137, 0.7345, 0.6138, 0.7616, 0.5867, 0.7746, 0.6027, 0.7356, 0.9242, 0.7269, 0.9242, 0.7606, 0.8782, 0.7572, 0.8781, 0.7281, 0.7547, 0.7306, 0.7547, 0.7494, 0.7503, 0.7482, 0.7502, 0.7307, 0.5167, 0.7889, 0.5167, 0.7671, 0.5274, 0.767, 0.5565, 0.7849, 0.6863, 0.1293, 0.7376, 0.1117, 0.7216, 0.1484, 0.6831, 0.1528, 0.7237, 0.5923, 0.7583, 0.5865, 0.7621, 0.6316, 0.7418, 0.6377, 0.235, 0.4974, 0.2188, 0.4953, 0.2257, 0.4601, 0.2508, 0.4625, 0.2476, 0.3058, 0.2311, 0.3045, 0.2308, 0.2549, 0.247, 0.2544, 0.1977, 0.2597, 0.1976, 0.2983, 0.1761, 0.3014, 0.1757, 0.2622, 0.2311, 0.3045, 0.1976, 0.2983, 0.1977, 0.2597, 0.2308, 0.2549, 0.1877, 0.4544, 0.2257, 0.4601, 0.2188, 0.4953, 0.1861, 0.4849, 0.8085, 0.619, 0.8296, 0.6131, 0.8291, 0.6494, 0.8078, 0.6583, 0.4208, 0.4615, 0.4087, 0.4612, 0.3921, 0.4328, 0.4042, 0.4331, 0.4087, 0.4612, 0.3966, 0.4607, 0.3799, 0.432, 0.3921, 0.4328, 0.4339, 0.2996, 0.4218, 0.2986, 0.4001, 0.2439, 0.4122, 0.2442, 0.4218, 0.2986, 0.4097, 0.2991, 0.388, 0.2435, 0.4001, 0.2439, 0.5866, 0.638, 0.5987, 0.6377, 0.5837, 0.6633, 0.5716, 0.6638, 0.5987, 0.6377, 0.6108, 0.6372, 0.5958, 0.663, 0.5837, 0.6633, 0.6917, 0.3046, 0.6897, 0.2927, 0.7235, 0.2888, 0.7256, 0.3008, 0.6897, 0.2927, 0.6885, 0.2807, 0.7228, 0.2768, 0.7235, 0.2888, 0.5712, 0.6065, 0.5833, 0.6062, 0.5987, 0.6377, 0.5866, 0.638, 0.5833, 0.6062, 0.5954, 0.6054, 0.6108, 0.6372, 0.5987, 0.6377, 0.4001, 0.4904, 0.388, 0.4898, 0.4087, 0.4612, 0.4208, 0.4615, 0.388, 0.4898, 0.3759, 0.4896, 0.3966, 0.4607, 0.4087, 0.4612, 0.247, 0.2544, 0.388, 0.2435, 0.4097, 0.2991, 0.2476, 0.3058, 0.7152, 0.4766, 0.7173, 0.4872, 0.6875, 0.4902, 0.6842, 0.48, 0.5509, 0.4646, 0.5508, 0.4757, 0.4001, 0.4904, 0.4208, 0.4615, 0.3966, 0.4607, 0.3759, 0.4896, 0.235, 0.4974, 0.2508, 0.4625, 0.2517, 0.4193, 0.3799, 0.432, 0.3966, 0.4607, 0.2508, 0.4625, 0.4282, 0.6421, 0.4246, 0.6281, 0.4427, 0.6255, 0.4541, 0.6393, 0.6885, 0.2807, 0.6522, 0.2678, 0.6427, 0.1405, 0.6831, 0.1528, 0.5716, 0.6638, 0.4539, 0.6523, 0.4541, 0.6393, 0.5866, 0.638, 0.6917, 0.3046, 0.7197, 0.4297, 0.7025, 0.4148, 0.656, 0.2917, 0.7582, 0.6703, 0.5958, 0.663, 0.6108, 0.6372, 0.7418, 0.6377, 0.4541, 0.6393, 0.4427, 0.6255, 0.5712, 0.6065, 0.5866, 0.638, 0.6108, 0.6372, 0.5954, 0.6054, 0.7237, 0.5923, 0.7418, 0.6377, 0.7837, 0.3497, 0.8129, 0.3576, 0.8247, 0.423, 0.7912, 0.4262, 0.3859, 0.6397, 0.3858, 0.6273, 0.3968, 0.6264, 0.3968, 0.6408, 0.798, 0.4933, 0.7764, 0.4896, 0.7622, 0.4306, 0.7912, 0.4262, 0.2346, 0.2151, 0.2533, 0.2168, 0.2526, 0.2268, 0.2346, 0.2256, 0.4042, 0.4331, 0.5341, 0.4517, 0.5509, 0.4646, 0.4208, 0.4615, 0.4539, 0.6523, 0.4279, 0.6552, 0.4282, 0.6421, 0.4541, 0.6393, 0.7197, 0.4297, 0.7102, 0.4508, 0.701, 0.4518, 0.7025, 0.4148, 0.6078, 0.3344, 0.6243, 0.3468, 0.6332, 0.3831, 0.6068, 0.3723, 0.4122, 0.2442, 0.5618, 0.2689, 0.5512, 0.2968, 0.4339, 0.2996, 0.5618, 0.2689, 0.5809, 0.2692, 0.5773, 0.2923, 0.5512, 0.2968, 0.6068, 0.3723, 0.585, 0.3906, 0.585, 0.35, 0.6078, 0.3344, 0.5682, 0.4649, 0.5695, 0.4889, 0.5508, 0.4757, 0.5509, 0.4646, 0.5341, 0.4517, 0.5699, 0.4417, 0.5682, 0.4649, 0.5509, 0.4646, 0.7243, 0.4598, 0.7194, 0.4499, 0.7365, 0.4458, 0.7441, 0.4572, 0.3972, 0.6634, 0.387, 0.668, 0.3859, 0.6397, 0.3968, 0.6408, 0.6081, 0.2462, 0.6185, 0.2461, 0.6185, 0.3122, 0.6082, 0.3035, 0.7463, 0.4731, 0.7243, 0.4598, 0.7441, 0.4572, 0.754, 0.4716, 0.6256, 0.3335, 0.6243, 0.3468, 0.6078, 0.3344, 0.6073, 0.3256, 0.6257, 0.4844, 0.6436, 0.4755, 0.6834, 0.4666, 0.6842, 0.48, 0.5773, 0.2923, 0.5946, 0.2883, 0.5935, 0.3085, 0.5765, 0.3024, 0.6079, 0.3982, 0.585, 0.41, 0.585, 0.3906, 0.6068, 0.3723, 0.7102, 0.4508, 0.7039, 0.4632, 0.6834, 0.4666, 0.701, 0.4518, 0.5809, 0.2692, 0.5945, 0.2371, 0.5946, 0.2883, 0.5773, 0.2923, 0.6068, 0.3723, 0.6332, 0.3831, 0.6323, 0.4153, 0.6079, 0.3982, 0.8085, 0.619, 0.7621, 0.6316, 0.7583, 0.5865, 0.8052, 0.5864, 0.2257, 0.4601, 0.1877, 0.4544, 0.1947, 0.4136, 0.2223, 0.4136, 0.1745, 0.2246, 0.1993, 0.2258, 0.1977, 0.2597, 0.1757, 0.2622, 0.8296, 0.6131, 0.8085, 0.619, 0.8052, 0.5864, 0.8262, 0.5863, 0.4123, 0.627, 0.4112, 0.643, 0.3968, 0.6408, 0.3968, 0.6264, 0.3858, 0.6273, 0.3857, 0.6163, 0.3969, 0.6162, 0.3968, 0.6264, 0.4246, 0.6281, 0.4282, 0.6421, 0.4112, 0.643, 0.4123, 0.627, 0.7365, 0.4458, 0.7194, 0.4499, 0.7351, 0.4279, 0.7194, 0.4499, 0.7243, 0.4598, 0.7039, 0.4632, 0.7102, 0.4508, 0.7351, 0.4279, 0.7194, 0.4499, 0.7102, 0.4508, 0.7197, 0.4297, 0.7256, 0.3008, 0.7351, 0.4279, 0.7197, 0.4297, 0.6917, 0.3046, 0.7228, 0.2768, 0.6885, 0.2807, 0.6831, 0.1528, 0.7216, 0.1484, 0.7463, 0.4731, 0.747, 0.4842, 0.7173, 0.4872, 0.7152, 0.4766, 0.654, 0.2798, 0.6522, 0.2678, 0.6885, 0.2807, 0.6897, 0.2927, 0.656, 0.2917, 0.654, 0.2798, 0.6897, 0.2927, 0.6917, 0.3046, 0.6388, 0.1117, 0.6863, 0.1293, 0.6831, 0.1528, 0.6427, 0.1405, 0.7243, 0.4598, 0.7463, 0.4731, 0.7152, 0.4766, 0.7039, 0.4632, 0.5705, 0.7127, 0.5528, 0.6986, 0.5866, 0.7022, 0.6027, 0.7356, 0.7744, 0.505, 0.8076, 0.5145, 0.8084, 0.5538, 0.7619, 0.5413, 0.7916, 0.8727, 0.4914, 0.7527, 0.4467, 0.7748, 0.0, 0.0, 0.4467, 0.7748, 0.4306, 0.7359, 0.0, 0.0, 0.007808, 0.3777, 0.0, 0.0, 0.4306, 0.7359, 0.4466, 0.7025, 0.7916, 0.8727, 0.0, 0.0, 0.007808, 0.3777, 0.5059, 0.7169, 0.2181, 0.5212, 0.5273, 0.7168, 0.5528, 0.6986, 0.5705, 0.7127, 0.6027, 0.7356, 0.5867, 0.7746, 0.5705, 0.7127, 0.2181, 0.5212, 0.5705, 0.7127, 0.5867, 0.7746, 0.5419, 0.7526, 0.2738, 0.7313, 0.2777, 0.7314, 0.2777, 0.7504, 0.2738, 0.7515, 0.2445, 0.7829, 0.2432, 0.8295, 0.2393, 0.8283, 0.2405, 0.7845, 0.283, 0.709, 0.283, 0.7315, 0.2777, 0.7314, 0.2776, 0.7066, 0.02233, 0.171, 0.06212, 0.171, 0.06219, 0.1749, 0.02237, 0.175, 0.9299, 0.3433, 0.9698, 0.3432, 0.9698, 0.3472, 0.9301, 0.3472, 0.7595, 0.7305, 0.7595, 0.7507, 0.7547, 0.7494, 0.7547, 0.7306, 0.7475, 0.1723, 0.7496, 0.1675, 0.7927, 0.1663, 0.7941, 0.1711, 0.7502, 0.7083, 0.7547, 0.7062, 0.7547, 0.7306, 0.7502, 0.7307, 0.02313, 0.6568, 0.02317, 0.652, 0.06299, 0.6519, 0.06292, 0.6567, 0.9307, 0.829, 0.9309, 0.8243, 0.9706, 0.8242, 0.9706, 0.829])
me_hammerhead_mesh.materials.append(mat_material)
me_hammerhead_mesh.use_mirror_x = True
me_hammerhead_mesh.update()
arm_armature = bpy.data.armatures.new('Armature')  # bones are not reproduced

# ---- objects
ob_hammerhead = bpy.data.objects.new('hammerhead', me_hammerhead_mesh)
ob_armature = bpy.data.objects.new('Armature', arm_armature)
ob_empty = bpy.data.objects.new('Empty', None)

# ---- transforms, parenting, visibility, modifiers, constraints
ob_hammerhead.parent = ob_armature
ob_hammerhead.location = (0.0, 0.0, 0.0)
ob_hammerhead.use_mesh_mirror_x = True
_vg = ob_hammerhead.vertex_groups.new(name='Bone')
for _i, _w in zip([16, 19, 20, 48, 50, 123, 124, 131, 133, 135, 136, 138, 140, 144, 152, 154, 155, 156, 163, 164, 165, 179, 182, 183, 199, 201, 268, 269, 276, 278, 280, 281, 283, 285, 289, 295, 297, 298, 299, 305, 306, 307], [0.02133, 0.02528, 0.0001354, 0.001397, 0.001937, 0.0536, 0.03961, 0.0007355, 0.009933, 0.0, 0.01442, 0.0004171, 0.001333, 0.002016, 7.334e-07, 0.0, 9.637e-05, 0.03966, 1.114e-06, 0.05635, 2.982e-05, 0.02133, 0.02528, 0.0001354, 0.001397, 0.001937, 0.0536, 0.03961, 0.0007355, 0.009933, 0.0, 0.01442, 0.0004171, 0.001333, 0.002016, 7.334e-07, 0.0, 9.637e-05, 0.03966, 1.114e-06, 0.05635, 2.982e-05]): _vg.add([_i], _w, 'REPLACE')
_vg = ob_hammerhead.vertex_groups.new(name='root')
for _i, _w in zip([0, 1, 3, 51, 53, 55, 58, 61, 79, 93, 94, 95, 96, 97, 98, 99, 100, 102, 105, 107, 108, 109, 116, 118, 146, 147, 148, 149, 150, 151, 157, 158, 160, 161, 167, 168, 170, 202, 204, 208, 226, 240, 241, 242, 243, 244, 245, 247, 250, 252, 253, 254, 261, 263, 291, 292, 293, 294, 300, 302, 303], [1.0, 1.0, 0.9997, 0.8199, 0.8841, 0.775, 0.6805, 0.8549, 0.7673, 1.0, 0.9989, 0.9997, 1.0, 1.0, 1.0, 0.951, 1.0, 0.9581, 0.0, 0.0, 0.0, 0.0, 0.0, 0.0, 1.0, 1.0, 1.0, 1.0, 0.9999, 1.0, 0.9999, 0.9557, 0.0, 0.0, 1.0, 1.0, 0.9997, 0.8199, 0.8841, 0.8549, 0.7673, 1.0, 0.9989, 0.9997, 1.0, 1.0, 0.951, 0.9581, 0.0, 0.0, 0.0, 0.0, 0.0, 0.0, 1.0, 1.0, 1.0, 1.0, 0.9557, 0.0, 0.0]): _vg.add([_i], _w, 'REPLACE')
_vg = ob_hammerhead.vertex_groups.new(name='spine')
for _i, _w in zip([0, 1, 3, 4, 5, 6, 7, 8, 9, 10, 11, 23, 24, 25, 26, 51, 52, 53, 54, 55, 56, 57, 58, 59, 60, 61, 62, 63, 64, 65, 66, 67, 68, 69, 70, 79, 80, 81, 82, 83, 84, 86, 88, 90, 93, 94, 95, 96, 97, 98, 99, 100, 102, 146, 147, 148, 149, 150, 151, 157, 166, 167, 168, 170, 171, 172, 173, 174, 202, 203, 204, 205, 206, 207, 208, 209, 210, 211, 212, 213, 214, 215, 216, 217, 226, 227, 228, 229, 230, 231, 233, 235, 237, 240, 241, 242, 243, 244, 245, 247, 291, 292, 293, 294, 308], [0.0, 0.0, 0.0, 0.9027, 0.9998, 0.9873, 1.0, 0.9831, 0.9012, 0.9502, 0.8931, 0.9674, 0.989, 0.8069, 0.8352, 0.0006257, 0.4292, 0.003301, 0.7238, 0.02053, 0.8033, 0.8065, 0.04833, 0.8881, 0.9923, 0.00245, 0.5266, 0.9485, 0.9469, 0.9784, 0.965, 0.7693, 0.7591, 0.7838, 0.8076, 0.0001187, 0.692, 0.9979, 1.0, 0.001372, 0.006168, 0.04517, 0.8394, 0.001832, 0.0, 0.0, 0.0, 0.0, 0.0, 0.0, 0.0, 0.0, 0.0, 0.0, 0.0, 0.0, 0.0, 0.0, 0.0, 0.0, 1.0, 0.0, 0.0, 0.0, 0.9027, 0.9873, 0.9831, 0.9502, 0.0006257, 0.4292, 0.003301, 0.7238, 0.8881, 0.9923, 0.00245, 0.5266, 0.9485, 0.9469, 0.9784, 0.965, 0.7693, 0.7591, 0.7838, 0.8076, 0.0001187, 0.692, 0.9979, 1.0, 0.001372, 0.006168, 0.04517, 0.8394, 0.001832, 0.0, 0.0, 0.0, 0.0, 0.0, 0.0, 0.0, 0.0, 0.0, 0.0, 0.0, 1.0]): _vg.add([_i], _w, 'REPLACE')
_vg = ob_hammerhead.vertex_groups.new(name='head')
for _i, _w in zip([4, 5, 7, 8, 9, 11, 23, 24, 25, 26, 27, 28, 29, 30, 31, 32, 33, 34, 35, 36, 37, 38, 39, 40, 41, 42, 56, 59, 60, 63, 64, 65, 66, 67, 68, 69, 70, 81, 82, 84, 85, 171, 173, 186, 187, 188, 189, 190, 191, 192, 193, 206, 207, 210, 211, 212, 213, 214, 215, 216, 217, 228, 229, 231, 232], [0.0, 0.0, 0.0, 0.0, 0.0, 0.0, 0.9327, 0.5391, 0.9827, 0.7621, 0.9945, 0.9872, 1.0, 0.997, 0.9998, 0.989, 0.9566, 0.9844, 0.9981, 0.995, 1.0, 1.0, 0.9998, 0.9994, 0.9976, 0.9985, 0.0, 0.0, 0.0, 0.8766, 0.8795, 0.5269, 0.6718, 0.9958, 0.8555, 0.6711, 0.701, 0.0, 0.0, 0.0, 0.0, 0.0, 0.0, 0.9945, 1.0, 0.9998, 0.9566, 0.9981, 1.0, 0.9998, 0.9976, 0.0, 0.0, 0.8766, 0.8795, 0.5269, 0.6718, 0.9958, 0.8555, 0.6711, 0.701, 0.0, 0.0, 0.0, 0.0]): _vg.add([_i], _w, 'REPLACE')
_vg = ob_hammerhead.vertex_groups.new(name='shoulder R')
for _i, _w in zip([4, 6, 7, 8, 10, 51, 52, 54, 56, 57, 59, 60, 62, 71, 72, 73, 74, 75, 76, 77, 78, 79, 80, 81, 82, 83, 84, 85, 86, 87, 88, 90, 91, 166, 309, 310, 311, 312, 313], [0.0, 0.0, 0.0, 0.0, 0.0, 0.0, 0.0, 0.0, 0.0, 0.0, 0.0, 0.0, 0.0, 0.03043, 1.0, 1.0, 0.09258, 0.9977, 0.08391, 0.02082, 0.9692, 0.0, 0.0, 0.0, 0.0, 1.0, 0.9694, 0.9805, 0.9494, 1.0, 0.0, 1.0, 0.01915, 0.0, 0.5779, 0.6459, 0.8821, 0.7763, 0.6037]): _vg.add([_i], _w, 'REPLACE')
_vg = ob_hammerhead.vertex_groups.new(name='arm R')
for _i, _w in zip([12, 13, 14, 15, 43, 44, 45, 46, 71, 72, 73, 74, 75, 76, 77, 78, 87, 89, 91, 92, 309, 310, 311, 312, 313], [1.0, 1.0, 1.0, 1.0, 1.0, 1.0, 1.0, 1.0, 0.9898, 0.04862, 0.1034, 1.0, 0.04496, 0.9928, 0.9998, 0.06832, 0.08844, 1.0, 0.999, 1.0, 0.7638, 0.7532, 0.9482, 0.7715, 0.8535]): _vg.add([_i], _w, 'REPLACE')
_vg = ob_hammerhead.vertex_groups.new(name='shoulder L')
for _i, _w in zip([7, 56, 57, 171, 172, 173, 174, 202, 203, 205, 206, 207, 209, 218, 219, 220, 221, 222, 223, 224, 225, 226, 227, 228, 229, 230, 231, 232, 233, 234, 235, 237, 238, 308, 314, 315, 316, 317, 318], [0.0, 0.0, 0.0, 0.0, 0.0, 0.0, 0.0, 0.0, 0.0, 0.0, 0.0, 0.0, 0.0, 0.03043, 1.0, 1.0, 0.09258, 0.9977, 0.08391, 0.02082, 0.9692, 0.0, 0.0, 0.0, 0.0, 1.0, 0.9694, 0.9805, 0.9494, 1.0, 0.0, 1.0, 0.01915, 0.0, 0.8133, 0.9905, 0.8808, 0.6342, 0.9663]): _vg.add([_i], _w, 'REPLACE')
_vg = ob_hammerhead.vertex_groups.new(name='arm L')
for _i, _w in zip([175, 176, 177, 178, 194, 195, 196, 197, 218, 219, 220, 221, 222, 223, 224, 225, 234, 236, 238, 239, 314, 315, 316, 317, 318], [1.0, 1.0, 1.0, 1.0, 1.0, 1.0, 1.0, 1.0, 0.9898, 0.04862, 0.1034, 1.0, 0.04496, 0.9928, 0.9998, 0.06832, 0.08844, 1.0, 0.999, 1.0, 0.8213, 0.9931, 0.8951, 0.655, 0.9718]): _vg.add([_i], _w, 'REPLACE')
_vg = ob_hammerhead.vertex_groups.new(name='thigh_R')
for _i, _w in zip([0, 1, 3, 51, 53, 61, 93, 94, 95, 96, 97, 98, 99, 100, 102, 104, 105, 106, 107, 108, 109, 110, 111, 112, 113, 114, 115, 116, 117, 118, 119, 120, 121, 146, 147, 148, 149, 151, 157, 158, 159, 160, 161, 168, 170, 244, 245, 252, 253, 254, 259, 261, 262, 263, 292, 300, 301, 302, 303], [0.9994, 0.0, 0.999, 0.0, 0.05338, 0.0, 0.008935, 0.8554, 0.9982, 0.606, 0.0, 0.9918, 0.9528, 0.0, 0.9761, 0.8905, 1.0, 1.0, 0.6211, 0.9984, 0.8605, 0.9671, 0.1687, 0.4319, 0.1854, 0.9622, 0.4846, 0.9907, 0.5995, 0.7206, 1.0, 0.8896, 1.0, 0.0, 0.0, 0.0, 0.008948, 0.001801, 0.008603, 0.8712, 0.6924, 0.7781, 0.9646, 0.0, 0.0, 0.0297, 0.0, 0.0, 0.0, 0.0, 0.0, 0.0, 0.0, 0.0, 0.0, 0.0, 0.0, 0.0, 0.0]): _vg.add([_i], _w, 'REPLACE')
_vg = ob_hammerhead.vertex_groups.new(name='calf_R')
for _i, _w in zip([16, 17, 18, 20, 101, 103, 104, 105, 106, 107, 108, 109, 110, 111, 112, 113, 115, 116, 117, 118, 119, 120, 121, 125, 126, 127, 128, 129, 130, 131, 132, 134, 135, 140, 141, 142, 152, 153, 154, 155, 156, 159, 160, 161, 162, 163, 164, 165], [0.0381, 0.7987, 0.03939, 4.76e-05, 0.001761, 0.1428, 0.5473, 0.1726, 0.4297, 0.5436, 0.2057, 0.4433, 0.1496, 0.1949, 0.2062, 0.07304, 0.06291, 0.6127, 0.6211, 0.6611, 0.2094, 0.4516, 0.4158, 0.81, 0.7539, 0.8563, 0.9222, 0.9489, 0.8776, 0.0012, 0.006662, 0.001439, 0.0, 0.001341, 0.04496, 0.02454, 5.183e-07, 0.0199, 0.0, 0.0005573, 0.01513, 0.7616, 0.7669, 0.7175, 0.6047, 6.738e-07, 0.09981, 2.353e-05]): _vg.add([_i], _w, 'REPLACE')
_vg = ob_hammerhead.vertex_groups.new(name='foot_R')
for _i, _w in zip([2, 16, 17, 18, 19, 20, 21, 22, 47, 48, 49, 50, 101, 103, 122, 123, 124, 127, 129, 130, 131, 132, 133, 134, 135, 136, 137, 138, 139, 140, 141, 142, 143, 144, 145, 152, 153, 154, 155, 156, 162, 163, 164, 165], [1.0, 0.9406, 0.8549, 0.9606, 0.9747, 0.9998, 1.0, 1.0, 1.0, 0.9986, 1.0, 0.9981, 0.9982, 0.8572, 1.0, 0.9464, 0.9604, 0.1437, 0.3251, 0.162, 0.9981, 0.9933, 0.9901, 0.9986, 1.0, 0.9856, 1.0, 0.9996, 1.0, 0.9973, 0.955, 0.9755, 1.0, 0.998, 1.0, 1.0, 0.9801, 1.0, 0.9993, 0.9452, 0.3953, 1.0, 0.8438, 0.9999]): _vg.add([_i], _w, 'REPLACE')
_vg = ob_hammerhead.vertex_groups.new(name='calf_R.001')
_vg = ob_hammerhead.vertex_groups.new(name='thigh_L')
for _i, _w in zip([1, 3, 97, 98, 99, 100, 107, 108, 109, 114, 116, 117, 118, 147, 148, 157, 158, 159, 160, 161, 167, 168, 170, 202, 204, 208, 240, 241, 242, 243, 244, 245, 247, 249, 250, 251, 252, 253, 254, 255, 256, 257, 258, 259, 260, 261, 262, 263, 264, 265, 266, 291, 292, 293, 294, 300, 301, 302, 303], [0.0, 0.0, 0.0, 0.0297, 0.0, 0.0, 0.0, 0.0, 0.0, 0.0, 0.0, 0.0, 0.0, 0.0, 0.0, 0.008603, 0.0, 0.0, 0.0, 0.0, 0.9994, 0.0, 0.999, 0.0, 0.05338, 0.0, 0.008935, 0.8554, 0.9982, 0.606, 0.9918, 0.9528, 0.9761, 0.8905, 1.0, 1.0, 0.6211, 0.9984, 0.8605, 0.9671, 0.1687, 0.4319, 0.1854, 0.9622, 0.4846, 0.9907, 0.5995, 0.7206, 1.0, 0.8896, 1.0, 0.0, 0.0, 0.008948, 0.001801, 0.8712, 0.6924, 0.7781, 0.9646]): _vg.add([_i], _w, 'REPLACE')
_vg = ob_hammerhead.vertex_groups.new(name='calf_L')
for _i, _w in zip([179, 180, 181, 183, 246, 248, 249, 250, 251, 252, 253, 254, 255, 256, 257, 258, 260, 261, 262, 263, 264, 265, 266, 270, 271, 272, 273, 274, 275, 276, 277, 279, 280, 285, 286, 287, 295, 296, 297, 298, 299, 301, 302, 303, 304, 305, 306, 307], [0.0381, 0.7987, 0.03939, 4.76e-05, 0.001761, 0.1428, 0.5473, 0.1726, 0.4297, 0.5436, 0.2057, 0.4433, 0.1496, 0.1949, 0.2062, 0.07303, 0.06291, 0.6127, 0.6211, 0.6611, 0.2094, 0.4516, 0.4158, 0.81, 0.7539, 0.8563, 0.9222, 0.9489, 0.8776, 0.0012, 0.006662, 0.001439, 0.0, 0.001341, 0.04496, 0.02454, 5.183e-07, 0.0199, 0.0, 0.0005573, 0.01513, 0.7616, 0.7669, 0.7175, 0.6047, 6.738e-07, 0.09981, 2.353e-05]): _vg.add([_i], _w, 'REPLACE')
_vg = ob_hammerhead.vertex_groups.new(name='foot_L')
for _i, _w in zip([169, 179, 180, 181, 182, 183, 184, 185, 198, 199, 200, 201, 246, 248, 267, 268, 269, 272, 274, 275, 276, 277, 278, 279, 280, 281, 282, 283, 284, 285, 286, 287, 288, 289, 290, 295, 296, 297, 298, 299, 304, 305, 306, 307], [1.0, 0.9406, 0.8549, 0.9606, 0.9747, 0.9998, 1.0, 1.0, 1.0, 0.9986, 1.0, 0.9981, 0.9982, 0.8572, 1.0, 0.9464, 0.9604, 0.1437, 0.3251, 0.162, 0.9981, 0.9933, 0.9901, 0.9986, 1.0, 0.9856, 1.0, 0.9996, 1.0, 0.9973, 0.955, 0.9755, 1.0, 0.998, 1.0, 1.0, 0.9801, 1.0, 0.9993, 0.9452, 0.3953, 1.0, 0.8438, 0.9999]): _vg.add([_i], _w, 'REPLACE')
_vg = ob_hammerhead.vertex_groups.new(name='calf_L.001')
_vg = ob_hammerhead.vertex_groups.new(name='IK hand R')
_vg = ob_hammerhead.vertex_groups.new(name='IK elbow R')
_vg = ob_hammerhead.vertex_groups.new(name='IK hand L')
_vg = ob_hammerhead.vertex_groups.new(name='IK elbow L')
_m = ob_hammerhead.modifiers.new('Armature', 'ARMATURE')
_m.object = ob_armature
ob_armature.location = (0.0, 0.0, 0.0)
ob_armature.scale = (0.281, 0.281, 0.281)
ob_armature.show_in_front = True
ob_empty.location = (0.5165, 0.647, 0.8868)
ob_empty.rotation_euler = (1.571, -0.0, -1.571)
ob_empty.scale = (1.052, 1.052, 1.052)
ob_empty.empty_display_type = 'IMAGE'
ob_empty.empty_display_size = 5.0

# ---- collection membership
scene.collection.objects.link(ob_hammerhead)
scene.collection.objects.link(ob_armature)
scene.collection.objects.link(ob_empty)

# ---- scene / render settings (as saved in the file)
scene.frame_start = 1; scene.frame_end = 60; scene.frame_set(41)
scene.render.engine = 'BLENDER_EEVEE_NEXT'
scene.render.image_settings.exr_codec = 'NONE'
scene.render.fps = 30
scene.render.use_bake_clear = False
scene.render.bake_margin = 0
scene.render.bake_bias = 0.0
scene.render.bake_samples = 0
scene.render.simplify_subdivision_render = 0
scene.render.simplify_child_particles_render = 0.0
scene.eevee.use_volume_custom_range = False
scene.eevee.gtao_distance = 0.0
scene.eevee.use_fast_gi = False
scene.view_settings.white_balance_temperature = 0.0
scene.view_settings.white_balance_tint = 0.0
scene.view_settings.white_balance_whitepoint = (2.97, 0.5193, -0.0414)
bpy.context.view_layer.update()

# ---- added for rendering (the .blend has no active camera and no usable light): camera, sun + grey world if the file has none
cam_auto = bpy.data.cameras.new('AutoCamera')
cam_auto.lens = 50.0
cam_auto.sensor_width = 36.0
cam_auto.clip_end = 1000.0
ob_auto_camera = bpy.data.objects.new('AutoCamera', cam_auto)
scene.collection.objects.link(ob_auto_camera)
ob_auto_camera.location = (2.05115, -2.63397, 2.62587)
ob_auto_camera.rotation_euler = (1.09748, -7.21219e-08, 0.694738)
scene.camera = ob_auto_camera
light_auto_sun = bpy.data.lights.new('AutoSun', 'SUN')
light_auto_sun.energy = 3.0
light_auto_sun.angle = 0.0523599
ob_auto_sun = bpy.data.objects.new('AutoSun', light_auto_sun)
scene.collection.objects.link(ob_auto_sun)
ob_auto_sun.rotation_euler = (0.872665, 0.174533, 0.523599)
if scene.world is None:
    world_auto = bpy.data.worlds.new('AutoWorld')
    world_auto.color = (0.3, 0.3, 0.3)
    scene.world = world_auto
bpy.context.view_layer.update()
